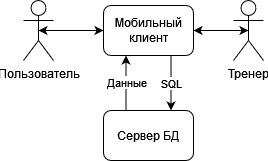

The diagram above was exported from draw.io. Its source (the exported page's mxGraphModel, read from the mxfile embedded in the PNG):
<mxGraphModel dx="1050" dy="530" grid="1" gridSize="10" guides="1" tooltips="1" connect="1" arrows="1" fold="1" page="1" pageScale="1" pageWidth="827" pageHeight="1169" math="0" shadow="0">
  <root>
    <mxCell id="0" />
    <mxCell id="1" parent="0" />
    <mxCell id="hC8pOJOAoHDU6OHK5UbM-6" style="edgeStyle=orthogonalEdgeStyle;rounded=0;orthogonalLoop=1;jettySize=auto;html=1;exitX=0.5;exitY=0.5;exitDx=0;exitDy=0;exitPerimeter=0;entryX=0;entryY=0.5;entryDx=0;entryDy=0;" edge="1" parent="1" source="hC8pOJOAoHDU6OHK5UbM-1" target="hC8pOJOAoHDU6OHK5UbM-3">
      <mxGeometry relative="1" as="geometry" />
    </mxCell>
    <mxCell id="hC8pOJOAoHDU6OHK5UbM-1" value="Пользователь" style="shape=umlActor;verticalLabelPosition=bottom;verticalAlign=top;html=1;outlineConnect=0;" vertex="1" parent="1">
      <mxGeometry x="40" y="40" width="30" height="60" as="geometry" />
    </mxCell>
    <mxCell id="hC8pOJOAoHDU6OHK5UbM-5" style="edgeStyle=orthogonalEdgeStyle;rounded=0;orthogonalLoop=1;jettySize=auto;html=1;exitX=0.5;exitY=0.5;exitDx=0;exitDy=0;exitPerimeter=0;entryX=1;entryY=0.5;entryDx=0;entryDy=0;" edge="1" parent="1" source="hC8pOJOAoHDU6OHK5UbM-2" target="hC8pOJOAoHDU6OHK5UbM-3">
      <mxGeometry relative="1" as="geometry" />
    </mxCell>
    <mxCell id="hC8pOJOAoHDU6OHK5UbM-2" value="Тренер" style="shape=umlActor;verticalLabelPosition=bottom;verticalAlign=top;html=1;outlineConnect=0;" vertex="1" parent="1">
      <mxGeometry x="250" y="40" width="30" height="60" as="geometry" />
    </mxCell>
    <mxCell id="hC8pOJOAoHDU6OHK5UbM-7" style="edgeStyle=orthogonalEdgeStyle;rounded=0;orthogonalLoop=1;jettySize=auto;html=1;exitX=0;exitY=0.5;exitDx=0;exitDy=0;entryX=0.5;entryY=0.5;entryDx=0;entryDy=0;entryPerimeter=0;" edge="1" parent="1" source="hC8pOJOAoHDU6OHK5UbM-3" target="hC8pOJOAoHDU6OHK5UbM-1">
      <mxGeometry relative="1" as="geometry" />
    </mxCell>
    <mxCell id="hC8pOJOAoHDU6OHK5UbM-8" style="edgeStyle=orthogonalEdgeStyle;rounded=0;orthogonalLoop=1;jettySize=auto;html=1;exitX=1;exitY=0.5;exitDx=0;exitDy=0;entryX=0.5;entryY=0.5;entryDx=0;entryDy=0;entryPerimeter=0;" edge="1" parent="1" source="hC8pOJOAoHDU6OHK5UbM-3" target="hC8pOJOAoHDU6OHK5UbM-2">
      <mxGeometry relative="1" as="geometry" />
    </mxCell>
    <mxCell id="hC8pOJOAoHDU6OHK5UbM-11" value="SQL" style="edgeStyle=orthogonalEdgeStyle;rounded=0;orthogonalLoop=1;jettySize=auto;html=1;exitX=0.75;exitY=1;exitDx=0;exitDy=0;entryX=0.75;entryY=0;entryDx=0;entryDy=0;" edge="1" parent="1" source="hC8pOJOAoHDU6OHK5UbM-3" target="hC8pOJOAoHDU6OHK5UbM-10">
      <mxGeometry relative="1" as="geometry" />
    </mxCell>
    <mxCell id="hC8pOJOAoHDU6OHK5UbM-3" value="Мобильный клиент" style="rounded=1;whiteSpace=wrap;html=1;" vertex="1" parent="1">
      <mxGeometry x="120" y="45" width="90" height="50" as="geometry" />
    </mxCell>
    <mxCell id="hC8pOJOAoHDU6OHK5UbM-12" value="Данные" style="edgeStyle=orthogonalEdgeStyle;rounded=0;orthogonalLoop=1;jettySize=auto;html=1;exitX=0.25;exitY=0;exitDx=0;exitDy=0;entryX=0.25;entryY=1;entryDx=0;entryDy=0;" edge="1" parent="1" source="hC8pOJOAoHDU6OHK5UbM-10" target="hC8pOJOAoHDU6OHK5UbM-3">
      <mxGeometry relative="1" as="geometry" />
    </mxCell>
    <mxCell id="hC8pOJOAoHDU6OHK5UbM-10" value="Сервер БД" style="rounded=1;whiteSpace=wrap;html=1;" vertex="1" parent="1">
      <mxGeometry x="120" y="150" width="90" height="50" as="geometry" />
    </mxCell>
  </root>
</mxGraphModel>